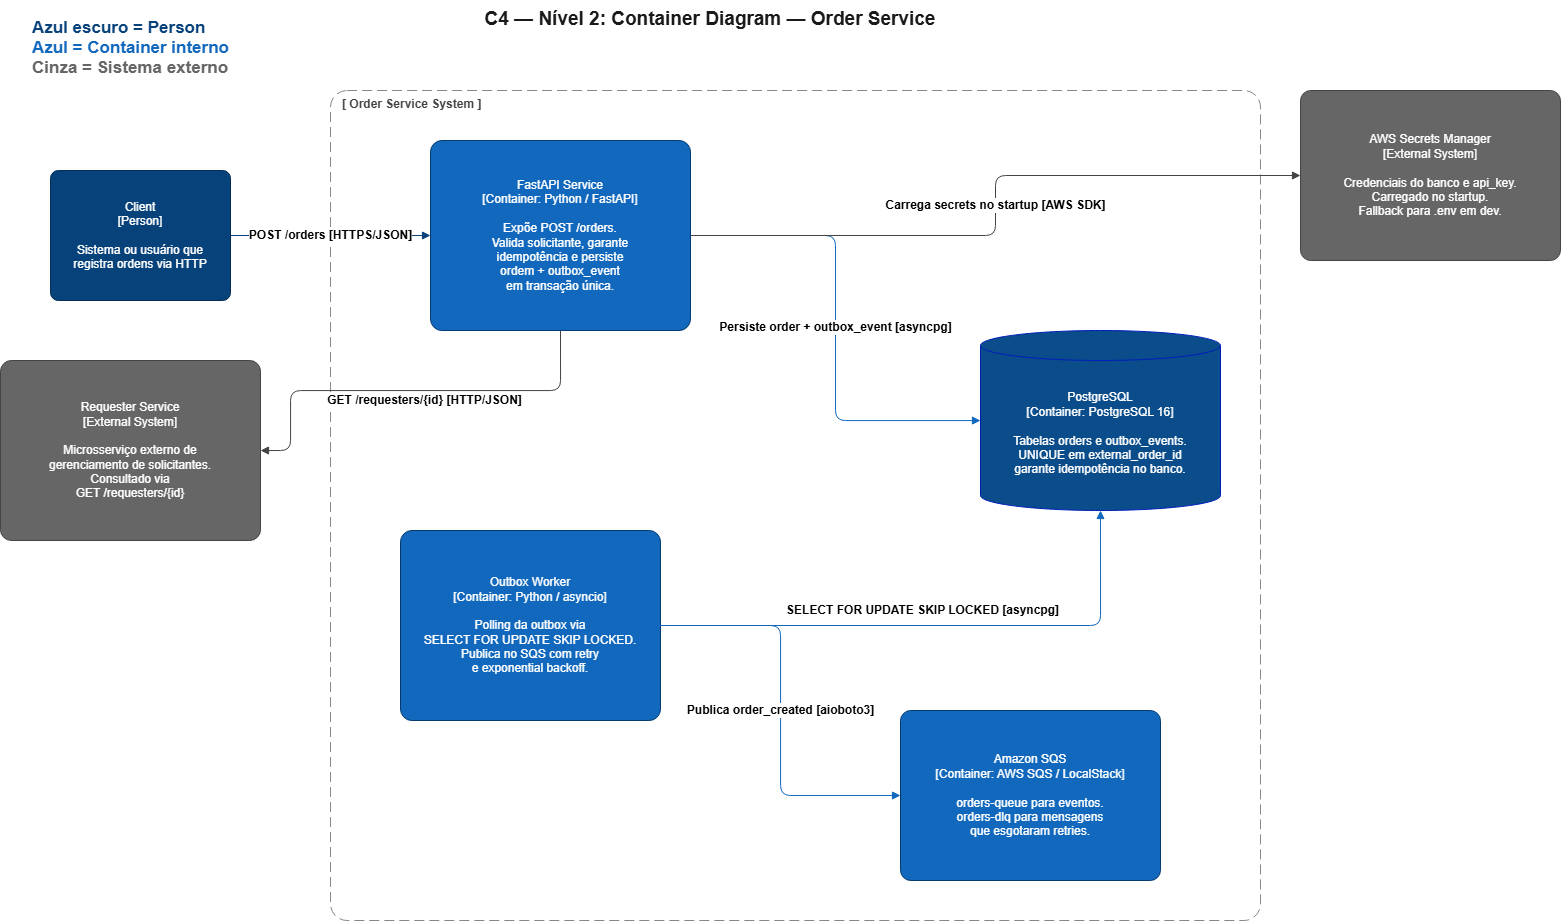

The diagram above was exported from draw.io. Its source (the exported page's mxGraphModel, read from the mxfile embedded in the PNG):
<mxGraphModel dx="1901" dy="991" grid="1" gridSize="10" guides="1" tooltips="1" connect="1" arrows="1" fold="1" page="1" pageScale="1" pageWidth="1654" pageHeight="1169" math="0" shadow="0">
  <root>
    <mxCell id="0" />
    <mxCell id="1" parent="0" />
    <mxCell id="title" parent="1" style="text;html=0;strokeColor=none;fillColor=none;align=center;              fontSize=20;fontStyle=1;fontColor=#1a1a1a;fontSize=19;" value="C4 — Nível 2: Container Diagram — Order Service" vertex="1">
      <mxGeometry height="40" width="900" x="290" y="20" as="geometry" />
    </mxCell>
    <mxCell id="leg1" parent="1" style="text;html=0;strokeColor=none;fillColor=none;fontSize=17;fontColor=#08427b;align=left;fontStyle=1" value="Azul escuro = Person" vertex="1">
      <mxGeometry height="20" width="150" x="60" y="30" as="geometry" />
    </mxCell>
    <mxCell id="leg2" parent="1" style="text;html=0;strokeColor=none;fillColor=none;fontSize=17;fontColor=#1168bd;align=left;fontStyle=1" value="Azul = Container interno" vertex="1">
      <mxGeometry height="20" width="150" x="60" y="50" as="geometry" />
    </mxCell>
    <mxCell id="leg3" parent="1" style="text;html=0;strokeColor=none;fillColor=none;fontSize=17;fontColor=#666666;align=left;fontStyle=1" value="Cinza = Sistema externo" vertex="1">
      <mxGeometry height="20" width="150" x="60" y="70" as="geometry" />
    </mxCell>
    <mxCell id="client" parent="1" style="rounded=1;arcSize=6;fillColor=#08427b;strokeColor=#052e56;              fontColor=#ffffff;fontSize=12;align=center;whiteSpace=wrap;              verticalAlign=middle;html=0;fontColor=light-dark(#ffffff, #ededed);" value="Client&#10;[Person]&#10;&#10;Sistema ou usuário que&#10;registra ordens via HTTP" vertex="1">
      <mxGeometry height="130" width="180" x="80" y="190" as="geometry" />
    </mxCell>
    <mxCell id="boundary" parent="1" style="rounded=1;arcSize=2;fillColor=none;strokeColor=#888888;              strokeWidth=2;dashed=1;dashPattern=10 5;html=0;" value="" vertex="1">
      <mxGeometry height="830" width="930" x="360" y="110" as="geometry" />
    </mxCell>
    <mxCell id="boundary_lbl" parent="1" style="text;html=0;strokeColor=none;fillColor=none;              fontSize=13;fontStyle=1;fontColor=#444444;align=left;" value="[ Order Service System ]" vertex="1">
      <mxGeometry height="24" width="260" x="370" y="110" as="geometry" />
    </mxCell>
    <mxCell id="fastapi" parent="1" style="rounded=1;arcSize=6;fillColor=#1168bd;strokeColor=#073b6f;              fontColor=#ffffff;fontSize=12;align=center;whiteSpace=wrap;              verticalAlign=middle;html=0;fontColor=#FFFFFF;" value="FastAPI Service&#10;[Container: Python / FastAPI]&#10;&#10;Expõe POST /orders.&#10;Valida solicitante, garante&#10;idempotência e persiste&#10;ordem + outbox_event&#10;em transação única." vertex="1">
      <mxGeometry height="190" width="260" x="460" y="160" as="geometry" />
    </mxCell>
    <mxCell id="worker" parent="1" style="rounded=1;arcSize=6;fillColor=#1168bd;strokeColor=#073b6f;              fontColor=#ffffff;fontSize=12;align=center;whiteSpace=wrap;              verticalAlign=middle;html=0;fontColor=light-dark(#ffffff, #ededed);" value="Outbox Worker&#10;[Container: Python / asyncio]&#10;&#10;Polling da outbox via&#10;SELECT FOR UPDATE SKIP LOCKED.&#10;Publica no SQS com retry&#10;e exponential backoff." vertex="1">
      <mxGeometry height="190" width="260" x="430" y="550" as="geometry" />
    </mxCell>
    <mxCell id="postgres" parent="1" style="shape=cylinder3;whiteSpace=wrap;html=0;boundedLbl=1;              fillColor=#1168bd;strokeColor=#001DBC;fontColor=#ffffff;              fontSize=12;align=center;verticalAlign=middle;labelBackgroundColor=none;fillColor=#0B4D8B;" value="PostgreSQL&#10;[Container: PostgreSQL 16]&#10;&#10;Tabelas orders e outbox_events.&#10;UNIQUE em external_order_id&#10;garante idempotência no banco." vertex="1">
      <mxGeometry height="180" width="240" x="1010" y="350" as="geometry" />
    </mxCell>
    <mxCell id="sqs" parent="1" style="rounded=1;arcSize=6;fillColor=#1168bd;strokeColor=#073b6f;              fontColor=#ffffff;fontSize=12;align=center;whiteSpace=wrap;              verticalAlign=middle;html=0;fontColor=light-dark(#ffffff, #ededed);" value="Amazon SQS&#10;[Container: AWS SQS / LocalStack]&#10;&#10;orders-queue para eventos.&#10;orders-dlq para mensagens&#10;que esgotaram retries." vertex="1">
      <mxGeometry height="170" width="260" x="930" y="730" as="geometry" />
    </mxCell>
    <mxCell id="requester" parent="1" style="rounded=1;arcSize=6;fillColor=#666666;strokeColor=#444444;              fontColor=#ffffff;fontSize=12;align=center;whiteSpace=wrap;              verticalAlign=middle;html=0;fontColor=#FFFFFF;" value="Requester Service&#10;[External System]&#10;&#10;Microsserviço externo de&#10;gerenciamento de solicitantes.&#10;Consultado via&#10;GET /requesters/{id}" vertex="1">
      <mxGeometry height="180" width="260" x="30" y="380" as="geometry" />
    </mxCell>
    <mxCell id="secrets" parent="1" style="rounded=1;arcSize=6;fillColor=#666666;strokeColor=#444444;              fontColor=#ffffff;fontSize=12;align=center;whiteSpace=wrap;              verticalAlign=middle;html=0;fontColor=#FFFFFF;" value="AWS Secrets Manager&#10;[External System]&#10;&#10;Credenciais do banco e api_key.&#10;Carregado no startup.&#10;Fallback para .env em dev." vertex="1">
      <mxGeometry height="170" width="260" x="1330" y="110" as="geometry" />
    </mxCell>
    <mxCell id="r1" edge="1" parent="1" source="client" style="edgeStyle=orthogonalEdgeStyle;html=1;strokeColor=#08427b;              fontColor=#08427b;fontSize=11;endArrow=block;endFill=1;" target="fastapi" value="&lt;b&gt;&lt;font style=&quot;font-size: 12px;&quot;&gt;POST /orders [HTTPS/JSON]&lt;/font&gt;&lt;/b&gt;">
      <mxGeometry relative="1" as="geometry" />
    </mxCell>
    <mxCell id="r2" edge="1" parent="1" source="fastapi" style="edgeStyle=orthogonalEdgeStyle;html=1;strokeColor=#444444;              fontColor=#444444;fontSize=11;endArrow=block;endFill=1;entryX=1;entryY=0.5;entryDx=0;entryDy=0;exitX=0.5;exitY=1;exitDx=0;exitDy=0;" target="requester" value="&lt;font style=&quot;font-size: 12px;&quot;&gt;&lt;b&gt;GET /requesters/{id} [HTTP/JSON]&lt;/b&gt;&lt;/font&gt;">
      <mxGeometry relative="1" x="-0.0646" y="10" as="geometry">
        <mxPoint as="offset" />
        <Array as="points">
          <mxPoint x="590" y="410" />
          <mxPoint x="320" y="410" />
          <mxPoint x="320" y="470" />
        </Array>
      </mxGeometry>
    </mxCell>
    <mxCell id="r3" edge="1" parent="1" source="fastapi" style="edgeStyle=orthogonalEdgeStyle;html=1;strokeColor=#1168bd;              fontColor=#1168bd;fontSize=11;endArrow=block;endFill=1;" target="postgres" value="&lt;font style=&quot;font-size: 12px;&quot;&gt;&lt;b&gt;Persiste order + outbox_event [asyncpg]&lt;/b&gt;&lt;/font&gt;">
      <mxGeometry relative="1" as="geometry" />
    </mxCell>
    <mxCell id="r4" edge="1" parent="1" source="fastapi" style="edgeStyle=orthogonalEdgeStyle;html=1;strokeColor=#444444;              fontColor=#444444;fontSize=11;endArrow=block;endFill=1;" target="secrets" value="&lt;b&gt;&lt;font style=&quot;font-size: 12px;&quot;&gt;Carrega secrets no startup [AWS SDK]&lt;/font&gt;&lt;/b&gt;">
      <mxGeometry relative="1" as="geometry" />
    </mxCell>
    <mxCell id="r5" edge="1" parent="1" style="edgeStyle=orthogonalEdgeStyle;html=1;strokeColor=#1168bd;              fontColor=#1168bd;fontSize=11;endArrow=block;endFill=1;entryX=0.5;entryY=1;entryDx=0;entryDy=0;entryPerimeter=0;" target="postgres" value="&lt;b&gt;&lt;font style=&quot;font-size: 12px;&quot;&gt;SELECT FOR UPDATE SKIP LOCKED [asyncpg]&lt;/font&gt;&lt;/b&gt;">
      <mxGeometry relative="1" x="-0.0517" y="15" as="geometry">
        <mxPoint x="1" as="offset" />
        <mxPoint x="686" y="645" as="sourcePoint" />
        <mxPoint x="1056.066666666667" y="530" as="targetPoint" />
      </mxGeometry>
    </mxCell>
    <mxCell id="r6" edge="1" parent="1" source="worker" style="edgeStyle=orthogonalEdgeStyle;html=1;strokeColor=#1168bd;              fontColor=#1168bd;fontSize=11;endArrow=block;endFill=1;" target="sqs" value="&lt;font style=&quot;font-size: 12px;&quot;&gt;&lt;b&gt;Publica order_created [aioboto3]&lt;/b&gt;&lt;/font&gt;">
      <mxGeometry relative="1" as="geometry" />
    </mxCell>
  </root>
</mxGraphModel>